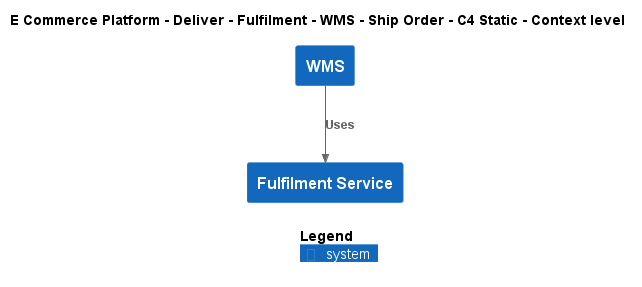

The diagram above was rendered by PlantUML. Its source (embedded in the PNG):
@startuml
!include ..\..\..\..\..\..\..\.c4s\C4_Context.puml

AddElementTag("c4interflow:lifecycle:new", $bgColor=green, $fontColor=#ffffff, $borderColor=green, $shadowing="False")
AddElementTag("c4interflow:lifecycle:changed", $bgColor=orange, $fontColor=#ffffff, $borderColor=orange, $shadowing="False")
AddElementTag("c4interflow:lifecycle:removed", $bgColor=red, $fontColor=#ffffff, $borderColor=red, $shadowing="False")

AddRelTag("c4interflow:lifecycle:new", $textColor=green, $lineColor=green)
AddRelTag("c4interflow:lifecycle:changed", $textColor=orange, $lineColor=orange)
AddRelTag("c4interflow:lifecycle:removed", $textColor=red, $lineColor=red)

SHOW_PERSON_PORTRAIT()
LAYOUT_TOP_DOWN()

skinparam linetype polyline

title E Commerce Platform - Deliver - Fulfilment - WMS - Ship Order - C4 Static - Context level

System(ECommercePlatform.Deliver.Fulfilment.SoftwareSystems.WMS, "WMS", "")
System(ECommercePlatform.Deliver.Fulfilment.SoftwareSystems.FulfilmentService, "Fulfilment Service", "")

Rel(ECommercePlatform.Deliver.Fulfilment.SoftwareSystems.WMS, ECommercePlatform.Deliver.Fulfilment.SoftwareSystems.FulfilmentService, "Uses")


SHOW_LEGEND()
@enduml